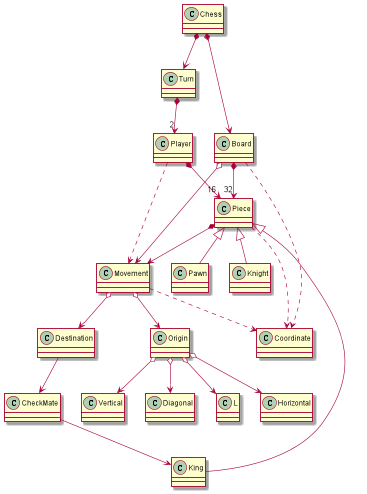

The diagram above was rendered by PlantUML. Its source (embedded in the PNG):
@startuml Chess

Chess *--> Turn
Chess *--> Board

Turn *--> "2" Player

Player *--> "16" Piece
Player ..> Movement

Board ..>Coordinate
Board *--> "32" Piece
Board o--> Movement

Piece ..> Coordinate
Piece *--> Movement
Piece <|-- King
Piece <|-- Pawn
Piece <|-- Knight
Movement o--> Origin
Movement o--> Destination
Origin o--> Horizontal
Origin o--> Vertical
Origin o--> Diagonal
Origin o--> L

Movement ..> Coordinate

Destination --> CheckMate

CheckMate --> King

@enduml